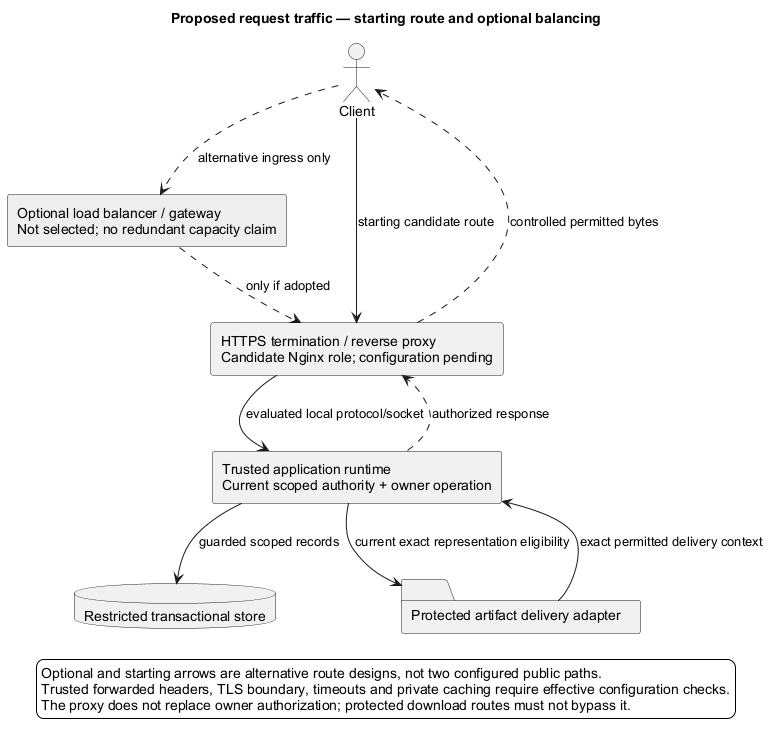

The diagram above was rendered by PlantUML. Its source (embedded in the PNG):
@startuml
' OWNER-MVP-2026-11-04 review: MVP core / cross-cutting. Core presentation/application/files or shared authority/recovery invariant remains applicable.
title Proposed request traffic — starting route and optional balancing
skinparam backgroundColor white
skinparam shadowing false
skinparam defaultFontName Arial

actor Client as C
rectangle "Optional load balancer / gateway\nNot selected; no redundant capacity claim" as LB #EEEEEE
rectangle "HTTPS termination / reverse proxy\nCandidate Nginx role; configuration pending" as P
rectangle "Trusted application runtime\nCurrent scoped authority + owner operation" as A
database "Restricted transactional store" as DB
folder "Protected artifact delivery adapter" as F
C --> P : starting candidate route
C ..> LB : alternative ingress only
LB ..> P : only if adopted
P --> A : evaluated local protocol/socket
A --> DB : guarded scoped records
A --> F : current exact representation eligibility
F --> A : exact permitted delivery context
A ..> P : authorized response
P ..> C : controlled permitted bytes
legend bottom
 Optional and starting arrows are alternative route designs, not two configured public paths.
 Trusted forwarded headers, TLS boundary, timeouts and private caching require effective configuration checks.
 The proxy does not replace owner authorization; protected download routes must not bypass it.
endlegend
@enduml